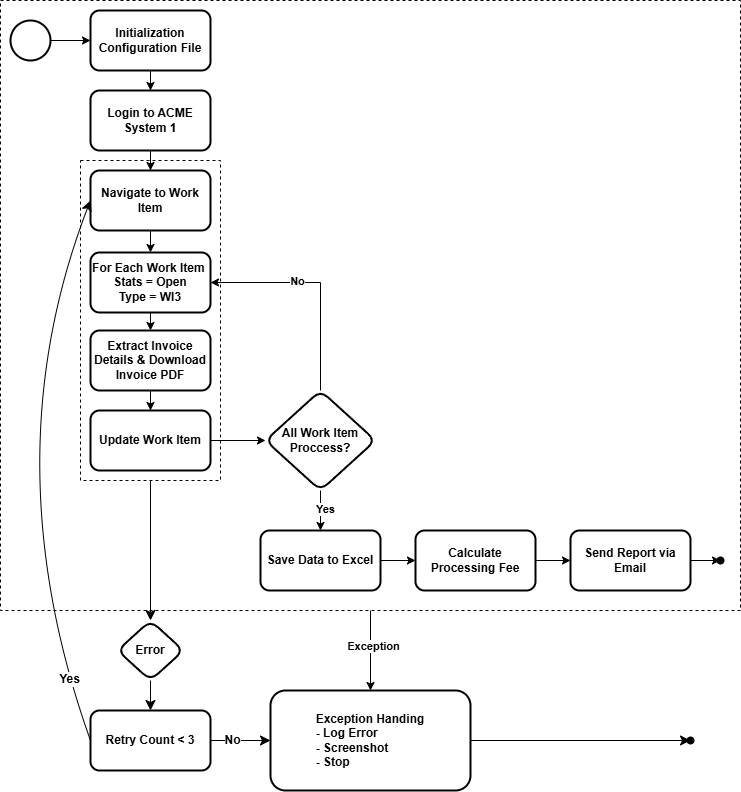

The diagram above was exported from draw.io. Its source (the exported page's mxGraphModel, read from the mxfile embedded in the PNG):
<mxGraphModel dx="1795" dy="815" grid="1" gridSize="10" guides="1" tooltips="1" connect="1" arrows="1" fold="1" page="1" pageScale="1" pageWidth="850" pageHeight="1100" background="#ffffff" math="0" shadow="0">
  <root>
    <mxCell id="0" />
    <mxCell id="1" parent="0" />
    <mxCell id="ipFdocXUxNxozvTyeezp-24" style="edgeStyle=orthogonalEdgeStyle;rounded=0;orthogonalLoop=1;jettySize=auto;html=1;exitX=0.5;exitY=1;exitDx=0;exitDy=0;fontStyle=1" parent="1" source="ipFdocXUxNxozvTyeezp-21" target="6VPDqqLCDjQN0FjHTqYQ-95" edge="1">
      <mxGeometry relative="1" as="geometry" />
    </mxCell>
    <mxCell id="ipFdocXUxNxozvTyeezp-25" value="&lt;span&gt;Exception&lt;/span&gt;" style="edgeLabel;html=1;align=center;verticalAlign=middle;resizable=0;points=[];fontStyle=1" parent="ipFdocXUxNxozvTyeezp-24" vertex="1" connectable="0">
      <mxGeometry x="-0.1221" y="2" relative="1" as="geometry">
        <mxPoint as="offset" />
      </mxGeometry>
    </mxCell>
    <mxCell id="ipFdocXUxNxozvTyeezp-21" value="&lt;div&gt;&lt;br&gt;&lt;/div&gt;" style="whiteSpace=wrap;html=1;dashed=1;fillColor=none;fontStyle=1" parent="1" vertex="1">
      <mxGeometry x="10" y="10" width="740" height="610" as="geometry" />
    </mxCell>
    <mxCell id="6VPDqqLCDjQN0FjHTqYQ-89" value="" style="edgeStyle=orthogonalEdgeStyle;rounded=0;orthogonalLoop=1;jettySize=auto;html=1;fontStyle=1" parent="1" source="6VPDqqLCDjQN0FjHTqYQ-90" target="6VPDqqLCDjQN0FjHTqYQ-94" edge="1">
      <mxGeometry relative="1" as="geometry" />
    </mxCell>
    <mxCell id="6VPDqqLCDjQN0FjHTqYQ-90" value="" style="strokeWidth=2;html=1;shape=mxgraph.flowchart.start_2;whiteSpace=wrap;fontStyle=1" parent="1" vertex="1">
      <mxGeometry x="20" y="30" width="40" height="40" as="geometry" />
    </mxCell>
    <mxCell id="6VPDqqLCDjQN0FjHTqYQ-93" value="" style="edgeStyle=orthogonalEdgeStyle;rounded=0;orthogonalLoop=1;jettySize=auto;html=1;fontStyle=1" parent="1" source="6VPDqqLCDjQN0FjHTqYQ-94" target="6VPDqqLCDjQN0FjHTqYQ-96" edge="1">
      <mxGeometry relative="1" as="geometry" />
    </mxCell>
    <mxCell id="6VPDqqLCDjQN0FjHTqYQ-94" value="&lt;span&gt;Initialization Configuration File&lt;/span&gt;" style="rounded=1;whiteSpace=wrap;html=1;strokeWidth=2;fontStyle=1" parent="1" vertex="1">
      <mxGeometry x="100" y="20" width="120" height="60" as="geometry" />
    </mxCell>
    <mxCell id="Ws3jAIELWPMr014tiuID-14" value="" style="edgeStyle=none;curved=1;rounded=0;orthogonalLoop=1;jettySize=auto;html=1;fontSize=12;startSize=8;endSize=8;" parent="1" source="6VPDqqLCDjQN0FjHTqYQ-95" target="Ws3jAIELWPMr014tiuID-13" edge="1">
      <mxGeometry relative="1" as="geometry" />
    </mxCell>
    <mxCell id="6VPDqqLCDjQN0FjHTqYQ-95" value="&lt;div&gt;&lt;span style=&quot;background-color: transparent; color: light-dark(rgb(0, 0, 0), rgb(255, 255, 255));&quot;&gt;Exception Handing&lt;/span&gt;&lt;/div&gt;&lt;div style=&quot;text-align: left;&quot;&gt;&lt;div&gt;- Log Error&lt;/div&gt;&lt;div&gt;&lt;span style=&quot;background-color: transparent; color: light-dark(rgb(0, 0, 0), rgb(255, 255, 255));&quot;&gt;- Screenshot&lt;/span&gt;&lt;/div&gt;&lt;div&gt;- Stop&lt;/div&gt;&lt;/div&gt;" style="rounded=1;whiteSpace=wrap;html=1;strokeWidth=2;fontStyle=1" parent="1" vertex="1">
      <mxGeometry x="280" y="700" width="200" height="100" as="geometry" />
    </mxCell>
    <mxCell id="ipFdocXUxNxozvTyeezp-14" style="edgeStyle=orthogonalEdgeStyle;rounded=0;orthogonalLoop=1;jettySize=auto;html=1;exitX=0.5;exitY=1;exitDx=0;exitDy=0;fontStyle=1" parent="1" source="6VPDqqLCDjQN0FjHTqYQ-96" target="6VPDqqLCDjQN0FjHTqYQ-103" edge="1">
      <mxGeometry relative="1" as="geometry" />
    </mxCell>
    <mxCell id="6VPDqqLCDjQN0FjHTqYQ-96" value="&lt;span&gt;Login to ACME System 1&lt;/span&gt;" style="rounded=1;whiteSpace=wrap;html=1;strokeWidth=2;fontStyle=1" parent="1" vertex="1">
      <mxGeometry x="100" y="100" width="120" height="60" as="geometry" />
    </mxCell>
    <mxCell id="ipFdocXUxNxozvTyeezp-15" style="edgeStyle=orthogonalEdgeStyle;rounded=0;orthogonalLoop=1;jettySize=auto;html=1;exitX=0.5;exitY=1;exitDx=0;exitDy=0;entryX=0.5;entryY=0;entryDx=0;entryDy=0;fontStyle=1" parent="1" source="6VPDqqLCDjQN0FjHTqYQ-103" target="ipFdocXUxNxozvTyeezp-2" edge="1">
      <mxGeometry relative="1" as="geometry" />
    </mxCell>
    <mxCell id="6VPDqqLCDjQN0FjHTqYQ-103" value="Navigate to Work Item" style="whiteSpace=wrap;html=1;rounded=1;strokeWidth=2;fontStyle=1;" parent="1" vertex="1">
      <mxGeometry x="100" y="180" width="120" height="60" as="geometry" />
    </mxCell>
    <mxCell id="ipFdocXUxNxozvTyeezp-5" style="edgeStyle=orthogonalEdgeStyle;rounded=0;orthogonalLoop=1;jettySize=auto;html=1;exitX=0.5;exitY=1;exitDx=0;exitDy=0;fontStyle=1" parent="1" source="6VPDqqLCDjQN0FjHTqYQ-110" target="6VPDqqLCDjQN0FjHTqYQ-115" edge="1">
      <mxGeometry relative="1" as="geometry" />
    </mxCell>
    <mxCell id="6VPDqqLCDjQN0FjHTqYQ-110" value="Extract Invoice Details &amp;amp; Download Invoice PDF" style="whiteSpace=wrap;html=1;rounded=1;strokeWidth=2;fontStyle=1;" parent="1" vertex="1">
      <mxGeometry x="100" y="340" width="120" height="60" as="geometry" />
    </mxCell>
    <mxCell id="ipFdocXUxNxozvTyeezp-7" value="" style="edgeStyle=orthogonalEdgeStyle;rounded=0;orthogonalLoop=1;jettySize=auto;html=1;fontStyle=1" parent="1" source="6VPDqqLCDjQN0FjHTqYQ-115" target="ipFdocXUxNxozvTyeezp-6" edge="1">
      <mxGeometry relative="1" as="geometry" />
    </mxCell>
    <mxCell id="6VPDqqLCDjQN0FjHTqYQ-115" value="Update Work Item" style="whiteSpace=wrap;html=1;rounded=1;strokeWidth=2;fontStyle=1;" parent="1" vertex="1">
      <mxGeometry x="100" y="420" width="120" height="60" as="geometry" />
    </mxCell>
    <mxCell id="ipFdocXUxNxozvTyeezp-11" style="edgeStyle=orthogonalEdgeStyle;rounded=0;orthogonalLoop=1;jettySize=auto;html=1;entryX=0;entryY=0.5;entryDx=0;entryDy=0;fontStyle=1" parent="1" source="6VPDqqLCDjQN0FjHTqYQ-125" target="6VPDqqLCDjQN0FjHTqYQ-131" edge="1">
      <mxGeometry relative="1" as="geometry" />
    </mxCell>
    <mxCell id="6VPDqqLCDjQN0FjHTqYQ-125" value="Save Data to Excel" style="whiteSpace=wrap;html=1;rounded=1;strokeWidth=2;fontStyle=1;" parent="1" vertex="1">
      <mxGeometry x="270" y="540" width="120" height="60" as="geometry" />
    </mxCell>
    <mxCell id="5YcevanyKiJ0dKxPR3pb-5" style="edgeStyle=orthogonalEdgeStyle;rounded=0;orthogonalLoop=1;jettySize=auto;html=1;entryX=0;entryY=0.5;entryDx=0;entryDy=0;fontStyle=1" parent="1" source="6VPDqqLCDjQN0FjHTqYQ-131" target="6VPDqqLCDjQN0FjHTqYQ-135" edge="1">
      <mxGeometry relative="1" as="geometry" />
    </mxCell>
    <mxCell id="6VPDqqLCDjQN0FjHTqYQ-131" value="Calculate Processing Fee" style="whiteSpace=wrap;html=1;rounded=1;strokeWidth=2;fontStyle=1;" parent="1" vertex="1">
      <mxGeometry x="425" y="540" width="120" height="60" as="geometry" />
    </mxCell>
    <mxCell id="ipFdocXUxNxozvTyeezp-20" value="" style="edgeStyle=orthogonalEdgeStyle;rounded=0;orthogonalLoop=1;jettySize=auto;html=1;fontStyle=1" parent="1" source="6VPDqqLCDjQN0FjHTqYQ-135" target="ipFdocXUxNxozvTyeezp-19" edge="1">
      <mxGeometry relative="1" as="geometry" />
    </mxCell>
    <mxCell id="6VPDqqLCDjQN0FjHTqYQ-135" value="Send Report via Email" style="whiteSpace=wrap;html=1;rounded=1;strokeWidth=2;fontStyle=1;" parent="1" vertex="1">
      <mxGeometry x="580" y="540" width="120" height="60" as="geometry" />
    </mxCell>
    <mxCell id="ipFdocXUxNxozvTyeezp-4" style="edgeStyle=orthogonalEdgeStyle;rounded=0;orthogonalLoop=1;jettySize=auto;html=1;exitX=0.5;exitY=1;exitDx=0;exitDy=0;entryX=0.5;entryY=0;entryDx=0;entryDy=0;fontStyle=1" parent="1" source="ipFdocXUxNxozvTyeezp-2" target="6VPDqqLCDjQN0FjHTqYQ-110" edge="1">
      <mxGeometry relative="1" as="geometry" />
    </mxCell>
    <mxCell id="ipFdocXUxNxozvTyeezp-2" value="For Each Work Item&amp;nbsp;&lt;div&gt;Stats = Open&lt;/div&gt;&lt;div&gt;Type = WI3&lt;/div&gt;" style="whiteSpace=wrap;html=1;rounded=1;strokeWidth=2;fontStyle=1;" parent="1" vertex="1">
      <mxGeometry x="100" y="262" width="120" height="60" as="geometry" />
    </mxCell>
    <mxCell id="ipFdocXUxNxozvTyeezp-10" style="edgeStyle=orthogonalEdgeStyle;rounded=0;orthogonalLoop=1;jettySize=auto;html=1;exitX=0.5;exitY=1;exitDx=0;exitDy=0;entryX=0.5;entryY=0;entryDx=0;entryDy=0;fontStyle=1" parent="1" source="ipFdocXUxNxozvTyeezp-6" target="6VPDqqLCDjQN0FjHTqYQ-125" edge="1">
      <mxGeometry relative="1" as="geometry" />
    </mxCell>
    <mxCell id="ipFdocXUxNxozvTyeezp-18" value="Yes" style="edgeLabel;html=1;align=center;verticalAlign=middle;resizable=0;points=[];fontStyle=1" parent="ipFdocXUxNxozvTyeezp-10" vertex="1" connectable="0">
      <mxGeometry x="-0.089" y="4" relative="1" as="geometry">
        <mxPoint as="offset" />
      </mxGeometry>
    </mxCell>
    <mxCell id="ipFdocXUxNxozvTyeezp-16" style="edgeStyle=orthogonalEdgeStyle;rounded=0;orthogonalLoop=1;jettySize=auto;html=1;exitX=0.5;exitY=0;exitDx=0;exitDy=0;entryX=1;entryY=0.5;entryDx=0;entryDy=0;fontStyle=1" parent="1" source="ipFdocXUxNxozvTyeezp-6" target="ipFdocXUxNxozvTyeezp-2" edge="1">
      <mxGeometry relative="1" as="geometry" />
    </mxCell>
    <mxCell id="ipFdocXUxNxozvTyeezp-17" value="No&lt;div&gt;&lt;br&gt;&lt;/div&gt;" style="edgeLabel;html=1;align=center;verticalAlign=middle;resizable=0;points=[];fontStyle=1" parent="ipFdocXUxNxozvTyeezp-16" vertex="1" connectable="0">
      <mxGeometry x="0.2065" y="5" relative="1" as="geometry">
        <mxPoint as="offset" />
      </mxGeometry>
    </mxCell>
    <mxCell id="ipFdocXUxNxozvTyeezp-6" value="All Work Item Proccess?" style="rhombus;whiteSpace=wrap;html=1;rounded=1;strokeWidth=2;fontStyle=1;" parent="1" vertex="1">
      <mxGeometry x="275" y="400" width="110" height="100" as="geometry" />
    </mxCell>
    <mxCell id="ipFdocXUxNxozvTyeezp-19" value="" style="shape=waypoint;sketch=0;size=6;pointerEvents=1;points=[];fillColor=default;resizable=0;rotatable=0;perimeter=centerPerimeter;snapToPoint=1;rounded=1;strokeWidth=2;fontStyle=1;" parent="1" vertex="1">
      <mxGeometry x="720" y="560" width="20" height="20" as="geometry" />
    </mxCell>
    <mxCell id="Ws3jAIELWPMr014tiuID-5" style="edgeStyle=none;curved=1;rounded=0;orthogonalLoop=1;jettySize=auto;html=1;exitX=0.5;exitY=1;exitDx=0;exitDy=0;fontSize=12;startSize=8;endSize=8;fontStyle=1" parent="1" source="Ws3jAIELWPMr014tiuID-1" target="Ws3jAIELWPMr014tiuID-4" edge="1">
      <mxGeometry relative="1" as="geometry" />
    </mxCell>
    <mxCell id="Ws3jAIELWPMr014tiuID-1" value="&lt;div&gt;&lt;br&gt;&lt;/div&gt;" style="whiteSpace=wrap;html=1;dashed=1;fillColor=none;fontStyle=1" parent="1" vertex="1">
      <mxGeometry x="90" y="170" width="140" height="320" as="geometry" />
    </mxCell>
    <mxCell id="Ws3jAIELWPMr014tiuID-8" value="" style="edgeStyle=none;curved=1;rounded=0;orthogonalLoop=1;jettySize=auto;html=1;fontSize=12;startSize=8;endSize=8;fontStyle=1" parent="1" source="Ws3jAIELWPMr014tiuID-4" target="Ws3jAIELWPMr014tiuID-7" edge="1">
      <mxGeometry relative="1" as="geometry" />
    </mxCell>
    <mxCell id="Ws3jAIELWPMr014tiuID-4" value="Error" style="rhombus;whiteSpace=wrap;html=1;rounded=1;strokeWidth=2;fontStyle=1;" parent="1" vertex="1">
      <mxGeometry x="127" y="630" width="66" height="60" as="geometry" />
    </mxCell>
    <mxCell id="Ws3jAIELWPMr014tiuID-11" style="edgeStyle=none;curved=1;rounded=0;orthogonalLoop=1;jettySize=auto;html=1;entryX=0;entryY=0.5;entryDx=0;entryDy=0;fontSize=12;startSize=8;endSize=8;fontStyle=1" parent="1" source="Ws3jAIELWPMr014tiuID-7" target="6VPDqqLCDjQN0FjHTqYQ-95" edge="1">
      <mxGeometry relative="1" as="geometry" />
    </mxCell>
    <mxCell id="Ws3jAIELWPMr014tiuID-12" value="No" style="edgeLabel;html=1;align=center;verticalAlign=middle;resizable=0;points=[];fontSize=12;fontStyle=1" parent="Ws3jAIELWPMr014tiuID-11" vertex="1" connectable="0">
      <mxGeometry x="-0.2867" y="1" relative="1" as="geometry">
        <mxPoint as="offset" />
      </mxGeometry>
    </mxCell>
    <mxCell id="Ws3jAIELWPMr014tiuID-7" value="Retry Count &amp;lt; 3" style="whiteSpace=wrap;html=1;rounded=1;strokeWidth=2;fontStyle=1;" parent="1" vertex="1">
      <mxGeometry x="100" y="720" width="120" height="60" as="geometry" />
    </mxCell>
    <mxCell id="Ws3jAIELWPMr014tiuID-9" style="edgeStyle=none;curved=1;rounded=0;orthogonalLoop=1;jettySize=auto;html=1;entryX=0.071;entryY=0.125;entryDx=0;entryDy=0;entryPerimeter=0;fontSize=12;startSize=8;endSize=8;exitX=0;exitY=0.5;exitDx=0;exitDy=0;fontStyle=1" parent="1" source="Ws3jAIELWPMr014tiuID-7" target="Ws3jAIELWPMr014tiuID-1" edge="1">
      <mxGeometry relative="1" as="geometry">
        <Array as="points">
          <mxPoint y="470" />
        </Array>
      </mxGeometry>
    </mxCell>
    <mxCell id="Ws3jAIELWPMr014tiuID-10" value="Yes" style="edgeLabel;html=1;align=center;verticalAlign=middle;resizable=0;points=[];fontSize=12;fontStyle=1" parent="Ws3jAIELWPMr014tiuID-9" vertex="1" connectable="0">
      <mxGeometry x="-0.7759" relative="1" as="geometry">
        <mxPoint as="offset" />
      </mxGeometry>
    </mxCell>
    <mxCell id="Ws3jAIELWPMr014tiuID-13" value="" style="shape=waypoint;sketch=0;size=6;pointerEvents=1;points=[];fillColor=default;resizable=0;rotatable=0;perimeter=centerPerimeter;snapToPoint=1;rounded=1;strokeWidth=2;fontStyle=1;" parent="1" vertex="1">
      <mxGeometry x="690" y="740" width="20" height="20" as="geometry" />
    </mxCell>
  </root>
</mxGraphModel>